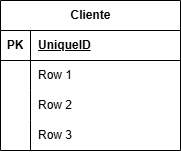

The diagram above was exported from draw.io. Its source (the exported page's mxGraphModel, read from the mxfile embedded in the PNG):
<mxGraphModel dx="485" dy="535" grid="1" gridSize="10" guides="1" tooltips="1" connect="1" arrows="1" fold="1" page="1" pageScale="1" pageWidth="827" pageHeight="1169" math="0" shadow="0">
  <root>
    <mxCell id="0" />
    <mxCell id="1" parent="0" />
    <mxCell id="ZA1paHxcIX7mgEu9_P0X-1" value="Cliente" style="shape=table;startSize=30;container=1;collapsible=1;childLayout=tableLayout;fixedRows=1;rowLines=0;fontStyle=1;align=center;resizeLast=1;html=1;" vertex="1" parent="1">
      <mxGeometry x="60" y="60" width="180" height="150" as="geometry" />
    </mxCell>
    <mxCell id="ZA1paHxcIX7mgEu9_P0X-2" value="" style="shape=tableRow;horizontal=0;startSize=0;swimlaneHead=0;swimlaneBody=0;fillColor=none;collapsible=0;dropTarget=0;points=[[0,0.5],[1,0.5]];portConstraint=eastwest;top=0;left=0;right=0;bottom=1;" vertex="1" parent="ZA1paHxcIX7mgEu9_P0X-1">
      <mxGeometry y="30" width="180" height="30" as="geometry" />
    </mxCell>
    <mxCell id="ZA1paHxcIX7mgEu9_P0X-3" value="PK" style="shape=partialRectangle;connectable=0;fillColor=none;top=0;left=0;bottom=0;right=0;fontStyle=1;overflow=hidden;whiteSpace=wrap;html=1;" vertex="1" parent="ZA1paHxcIX7mgEu9_P0X-2">
      <mxGeometry width="30" height="30" as="geometry">
        <mxRectangle width="30" height="30" as="alternateBounds" />
      </mxGeometry>
    </mxCell>
    <mxCell id="ZA1paHxcIX7mgEu9_P0X-4" value="UniqueID" style="shape=partialRectangle;connectable=0;fillColor=none;top=0;left=0;bottom=0;right=0;align=left;spacingLeft=6;fontStyle=5;overflow=hidden;whiteSpace=wrap;html=1;" vertex="1" parent="ZA1paHxcIX7mgEu9_P0X-2">
      <mxGeometry x="30" width="150" height="30" as="geometry">
        <mxRectangle width="150" height="30" as="alternateBounds" />
      </mxGeometry>
    </mxCell>
    <mxCell id="ZA1paHxcIX7mgEu9_P0X-5" value="" style="shape=tableRow;horizontal=0;startSize=0;swimlaneHead=0;swimlaneBody=0;fillColor=none;collapsible=0;dropTarget=0;points=[[0,0.5],[1,0.5]];portConstraint=eastwest;top=0;left=0;right=0;bottom=0;" vertex="1" parent="ZA1paHxcIX7mgEu9_P0X-1">
      <mxGeometry y="60" width="180" height="30" as="geometry" />
    </mxCell>
    <mxCell id="ZA1paHxcIX7mgEu9_P0X-6" value="" style="shape=partialRectangle;connectable=0;fillColor=none;top=0;left=0;bottom=0;right=0;editable=1;overflow=hidden;whiteSpace=wrap;html=1;" vertex="1" parent="ZA1paHxcIX7mgEu9_P0X-5">
      <mxGeometry width="30" height="30" as="geometry">
        <mxRectangle width="30" height="30" as="alternateBounds" />
      </mxGeometry>
    </mxCell>
    <mxCell id="ZA1paHxcIX7mgEu9_P0X-7" value="Row 1" style="shape=partialRectangle;connectable=0;fillColor=none;top=0;left=0;bottom=0;right=0;align=left;spacingLeft=6;overflow=hidden;whiteSpace=wrap;html=1;" vertex="1" parent="ZA1paHxcIX7mgEu9_P0X-5">
      <mxGeometry x="30" width="150" height="30" as="geometry">
        <mxRectangle width="150" height="30" as="alternateBounds" />
      </mxGeometry>
    </mxCell>
    <mxCell id="ZA1paHxcIX7mgEu9_P0X-8" value="" style="shape=tableRow;horizontal=0;startSize=0;swimlaneHead=0;swimlaneBody=0;fillColor=none;collapsible=0;dropTarget=0;points=[[0,0.5],[1,0.5]];portConstraint=eastwest;top=0;left=0;right=0;bottom=0;" vertex="1" parent="ZA1paHxcIX7mgEu9_P0X-1">
      <mxGeometry y="90" width="180" height="30" as="geometry" />
    </mxCell>
    <mxCell id="ZA1paHxcIX7mgEu9_P0X-9" value="" style="shape=partialRectangle;connectable=0;fillColor=none;top=0;left=0;bottom=0;right=0;editable=1;overflow=hidden;whiteSpace=wrap;html=1;" vertex="1" parent="ZA1paHxcIX7mgEu9_P0X-8">
      <mxGeometry width="30" height="30" as="geometry">
        <mxRectangle width="30" height="30" as="alternateBounds" />
      </mxGeometry>
    </mxCell>
    <mxCell id="ZA1paHxcIX7mgEu9_P0X-10" value="Row 2" style="shape=partialRectangle;connectable=0;fillColor=none;top=0;left=0;bottom=0;right=0;align=left;spacingLeft=6;overflow=hidden;whiteSpace=wrap;html=1;" vertex="1" parent="ZA1paHxcIX7mgEu9_P0X-8">
      <mxGeometry x="30" width="150" height="30" as="geometry">
        <mxRectangle width="150" height="30" as="alternateBounds" />
      </mxGeometry>
    </mxCell>
    <mxCell id="ZA1paHxcIX7mgEu9_P0X-11" value="" style="shape=tableRow;horizontal=0;startSize=0;swimlaneHead=0;swimlaneBody=0;fillColor=none;collapsible=0;dropTarget=0;points=[[0,0.5],[1,0.5]];portConstraint=eastwest;top=0;left=0;right=0;bottom=0;" vertex="1" parent="ZA1paHxcIX7mgEu9_P0X-1">
      <mxGeometry y="120" width="180" height="30" as="geometry" />
    </mxCell>
    <mxCell id="ZA1paHxcIX7mgEu9_P0X-12" value="" style="shape=partialRectangle;connectable=0;fillColor=none;top=0;left=0;bottom=0;right=0;editable=1;overflow=hidden;whiteSpace=wrap;html=1;" vertex="1" parent="ZA1paHxcIX7mgEu9_P0X-11">
      <mxGeometry width="30" height="30" as="geometry">
        <mxRectangle width="30" height="30" as="alternateBounds" />
      </mxGeometry>
    </mxCell>
    <mxCell id="ZA1paHxcIX7mgEu9_P0X-13" value="Row 3" style="shape=partialRectangle;connectable=0;fillColor=none;top=0;left=0;bottom=0;right=0;align=left;spacingLeft=6;overflow=hidden;whiteSpace=wrap;html=1;" vertex="1" parent="ZA1paHxcIX7mgEu9_P0X-11">
      <mxGeometry x="30" width="150" height="30" as="geometry">
        <mxRectangle width="150" height="30" as="alternateBounds" />
      </mxGeometry>
    </mxCell>
  </root>
</mxGraphModel>